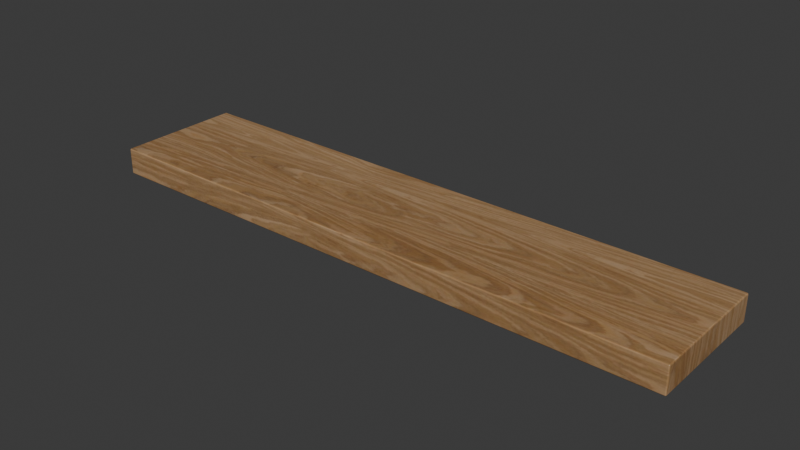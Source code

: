 # Source: shelf-floating-oak.blend  (saved by Blender 5.2.44; exported with 4.5.12 LTS)
import bpy
from mathutils import Matrix  # noqa: F401  (used for matrix-valued properties, if any)

bpy.ops.wm.read_factory_settings(use_empty=True)
scene = bpy.context.scene
scene.name = 'Scene.001'

# ---- collections
col_collection_002 = bpy.data.collections.new('Collection.002'); scene.collection.children.link(col_collection_002)

# ---- images (referenced by path relative to the original .blend; pixels are not part of the script)
import os
ASSET_DIR = os.environ.get("B2B_ASSET_DIR", "")  # directory of the original .blend (textures are referenced by path, not embedded)
HERE = os.path.dirname(os.path.abspath(__file__))  # packed textures are extracted next to this script under _unpacked/

def load_image(name, relpath, width, height, colorspace="sRGB"):
    """Load a texture the original file referenced (path relative to the .blend, or extracted next to this script)."""
    p = next((c for c in (os.path.join(HERE, relpath), os.path.join(ASSET_DIR, relpath)) if relpath and os.path.exists(c)), "")
    if p:
        img = bpy.data.images.load(p, check_existing=True)
        img.name = name
    else:  # same state as the original file: an image datablock whose file is absent (Cycles renders it pink)
        img = bpy.data.images.new(name, width, height)
        img.source = "FILE"
        img.filepath = "//" + (relpath or name)
    img.colorspace_settings.name = colorspace
    return img
img_handpainted_honey_oak_png_003 = load_image('handpainted-honey-oak.png.003', '_unpacked/handpainted-honey-oak.2cd688c0.png', 512, 512, 'sRGB')
img_material_oak_color_jpg_016 = load_image('material-oak-color.jpg.016', '_unpacked/material-oak-color.0f525e32.jpg', 1024, 1024, 'sRGB')
img_material_oak_normal_jpg_019 = load_image('material-oak-normal.jpg.019', '_unpacked/material-oak-normal.d6a48d05.jpg', 1024, 1024, 'Non-Color')
img_material_oak_orm_jpg_016 = load_image('material-oak-orm.jpg.016', '_unpacked/material-oak-orm.f59a88f5.jpg', 1024, 1024, 'Non-Color')

# ---- materials (node trees are filled in below, after node groups)
mat_honey_oak_010 = bpy.data.materials.new('honey-oak.010')
mat_honey_oak_010.diffuse_color = (1.0, 1.0, 1.0, 1.0)

# ---- material node trees
mat_honey_oak_010.use_nodes = True; mat_honey_oak_010.node_tree.nodes.clear()
_N = mat_honey_oak_010.node_tree.nodes; _L = mat_honey_oak_010.node_tree.links
n0 = _N.new('ShaderNodeBsdfPrincipled'); n0.name = 'Principled BSDF'; n0.location = (-200, 100)
n0.inputs[10].default_value = 0.005
n1 = _N.new('ShaderNodeOutputMaterial'); n1.name = 'Material Output'; n1.location = (200, 100)
n2 = _N.new('ShaderNodeTexImage'); n2.name = 'Image Texture'; n2.location = (0, 0)
n2.image = img_handpainted_honey_oak_png_003
n3 = _N.new('ShaderNodeUVMap'); n3.name = 'UV Map'; n3.location = (0, 0)
n3.label = 'Nook metric part coordinates; original artwork UV is untouched'
n3.width = 160
n3.uv_map = 'RealismUV'
n4 = _N.new('ShaderNodeMapping'); n4.name = 'Mapping'; n4.location = (0, 0)
n4.inputs[3].default_value = (0.5464, 0.5464, 1.0)
n5 = _N.new('ShaderNodeMapping'); n5.name = 'Mapping.001'; n5.location = (0, 0)
n5.label = 'Reviewed CC0 scan physical repeat in metres'
n5.inputs[3].default_value = (0.5464, 0.5464, 1.0)
n6 = _N.new('ShaderNodeTexImage'); n6.name = 'Image Texture.001'; n6.location = (0, 0)
n6.label = 'Explicit licensed coordinated scan; prior nodes retained for ed'
n6.image = img_material_oak_color_jpg_016
n7 = _N.new('ShaderNodeMixRGB'); n7.name = 'Mix (Legacy)'; n7.location = (0, 0)
n7.blend_type = 'MULTIPLY'
n7.inputs[0].default_value = 1.0
n7.inputs[2].default_value = (1.0, 1.0, 1.0, 1.0)
n8 = _N.new('ShaderNodeTexImage'); n8.name = 'Image Texture.002'; n8.location = (0, 0)
n8.label = 'Explicit licensed coordinated scan; prior nodes retained for ed'
n8.image = img_material_oak_normal_jpg_019
n9 = _N.new('ShaderNodeNormalMap'); n9.name = 'Normal Map'; n9.location = (0, 0)
n9.width = 160
n9.uv_map = 'RealismUV'
n9.inputs[0].default_value = 0.14
n10 = _N.new('ShaderNodeTexImage'); n10.name = 'Image Texture.003'; n10.location = (0, 0)
n10.label = 'Explicit licensed coordinated scan; prior nodes retained for ed'
n10.image = img_material_oak_orm_jpg_016
n11 = _N.new('ShaderNodeSeparateColor'); n11.name = 'Separate Color'; n11.location = (0, 0)
n12 = _N.new('ShaderNodeMath'); n12.name = 'Math'; n12.location = (0, 0)
n12.operation = 'MULTIPLY'
n12.inputs[1].default_value = 0.8
_L.new(n0.outputs[0], n1.inputs[0])
_L.new(n3.outputs[0], n4.inputs[0])
_L.new(n3.outputs[0], n5.inputs[0])
_L.new(n5.outputs[0], n6.inputs[0])
_L.new(n6.outputs[0], n7.inputs[1])
_L.new(n7.outputs[0], n0.inputs[0])
_L.new(n5.outputs[0], n8.inputs[0])
_L.new(n8.outputs[0], n9.inputs[1])
_L.new(n9.outputs[0], n0.inputs[5])
_L.new(n5.outputs[0], n10.inputs[0])
_L.new(n10.outputs[0], n11.inputs[0])
_L.new(n11.outputs[1], n12.inputs[0])
_L.new(n12.outputs[0], n0.inputs[2])
n1.is_active_output = True

# ---- world
world_world_001 = bpy.data.worlds.new('World.001'); scene.world = world_world_001
world_world_001.use_nodes = True; world_world_001.node_tree.nodes.clear()
_N = world_world_001.node_tree.nodes; _L = world_world_001.node_tree.links
n0 = _N.new('ShaderNodeOutputWorld'); n0.name = 'World Output'; n0.location = (200, 100)
n1 = _N.new('ShaderNodeBackground'); n1.name = 'Background'; n1.location = (-200, 100)
n1.inputs[0].default_value = (0.05088, 0.05088, 0.05088, 1.0)
_L.new(n1.outputs[0], n0.inputs[0])
n0.is_active_output = True
world_world_001.color = (0.05088, 0.05088, 0.05088)
world_world_001.sun_shadow_jitter_overblur = 0.0

# ---- meshes
me_cube_205 = bpy.data.meshes.new('Cube.205')
me_cube_205.from_pydata([(-0.597, -0.127, 0.0), (-0.597, -0.13, 0.003), (-0.6, -0.127, 0.003), (-0.597, -0.1291, 0.0008787), (-0.5987, -0.1287, 0.001268), (-0.5991, -0.1291, 0.003), (-0.5991, -0.127, 0.0008787), (-0.597, -0.13, 0.052), (-0.597, -0.127, 0.055), (-0.6, -0.127, 0.052), (-0.597, -0.1291, 0.05412), (-0.5987, -0.1287, 0.05373), (-0.5991, -0.127, 0.05412), (-0.5991, -0.1291, 0.052), (-0.597, 0.127, 0.0), (-0.6, 0.127, 0.003), (-0.597, 0.13, 0.003), (-0.5991, 0.127, 0.0008787), (-0.5987, 0.1287, 0.001268), (-0.5991, 0.1291, 0.003), (-0.597, 0.1291, 0.0008787), (-0.597, 0.127, 0.055), (-0.597, 0.13, 0.052), (-0.6, 0.127, 0.052), (-0.597, 0.1291, 0.05412), (-0.5987, 0.1287, 0.05373), (-0.5991, 0.1291, 0.052), (-0.5991, 0.127, 0.05412), (0.597, -0.127, 0.0), (0.6, -0.127, 0.003), (0.597, -0.13, 0.003), (0.5991, -0.127, 0.0008787), (0.5987, -0.1287, 0.001268), (0.5991, -0.1291, 0.003), (0.597, -0.1291, 0.0008787), (0.597, -0.127, 0.055), (0.597, -0.13, 0.052), (0.6, -0.127, 0.052), (0.597, -0.1291, 0.05412), (0.5987, -0.1287, 0.05373), (0.5991, -0.1291, 0.052), (0.5991, -0.127, 0.05412), (0.597, 0.127, 0.0), (0.597, 0.13, 0.003), (0.6, 0.127, 0.003), (0.597, 0.1291, 0.0008787), (0.5987, 0.1287, 0.001268), (0.5991, 0.1291, 0.003), (0.5991, 0.127, 0.0008787), (0.597, 0.127, 0.055), (0.6, 0.127, 0.052), (0.597, 0.13, 0.052), (0.5991, 0.127, 0.05412), (0.5987, 0.1287, 0.05373), (0.5991, 0.1291, 0.052), (0.597, 0.1291, 0.05412)], [], [(0, 3, 4, 6), (1, 5, 4, 3), (2, 6, 4, 5), (7, 10, 11, 13), (8, 12, 11, 10), (9, 13, 11, 12), (14, 17, 18, 20), (15, 19, 18, 17), (16, 20, 18, 19), (21, 24, 25, 27), (22, 26, 25, 24), (23, 27, 25, 26), (28, 31, 32, 34), (29, 33, 32, 31), (30, 34, 32, 33), (35, 38, 39, 41), (36, 40, 39, 38), (37, 41, 39, 40), (42, 45, 46, 48), (43, 47, 46, 45), (44, 48, 46, 47), (49, 52, 53, 55), (50, 54, 53, 52), (51, 55, 53, 54), (14, 0, 6, 17), (17, 6, 2, 15), (1, 7, 13, 5), (5, 13, 9, 2), (8, 21, 27, 12), (12, 27, 23, 9), (22, 16, 19, 26), (26, 19, 15, 23), (42, 14, 20, 45), (45, 20, 16, 43), (21, 49, 55, 24), (24, 55, 51, 22), (50, 44, 47, 54), (54, 47, 43, 51), (28, 42, 48, 31), (31, 48, 44, 29), (49, 35, 41, 52), (52, 41, 37, 50), (36, 30, 33, 40), (40, 33, 29, 37), (0, 28, 34, 3), (3, 34, 30, 1), (35, 8, 10, 38), (38, 10, 7, 36), (14, 42, 28, 0), (2, 9, 23, 15), (30, 36, 7, 1), (49, 21, 8, 35), (16, 22, 51, 43), (44, 50, 37, 29)])
_uv = me_cube_205.uv_layers.new(name='UVMap')
_uv.uv.foreach_set('vector', [0.1256, 0.7471, 0.1256, 0.75, 0.1253, 0.75, 0.125, 0.7471, 0.3886, 0.9994, 0.3886, 1.0, 0.3808, 1.0, 0.375, 0.9994, 0.3886, 0.002885, 0.375, 0.002885, 0.375, 0.001219, 0.3886, 0.0, 0.6114, 0.9994, 0.625, 0.9994, 0.625, 0.9997, 0.6114, 1.0, 0.8744, 0.7471, 0.875, 0.7471, 0.875, 0.7488, 0.8744, 0.75, 0.6114, 0.002885, 0.6114, 0.0, 0.6192, 0.0, 0.625, 0.002885, 0.1256, 0.5029, 0.125, 0.5029, 0.125, 0.5012, 0.1256, 0.5, 0.3886, 0.2471, 0.3886, 0.25, 0.3779, 0.2501, 0.375, 0.2471, 0.3886, 0.2506, 0.375, 0.2506, 0.3779, 0.2501, 0.3886, 0.25, 0.8744, 0.5029, 0.8744, 0.5, 0.8747, 0.5, 0.875, 0.5029, 0.6114, 0.2506, 0.6114, 0.25, 0.6221, 0.2494, 0.625, 0.2506, 0.6114, 0.2471, 0.625, 0.2471, 0.6221, 0.2494, 0.6114, 0.25, 0.3744, 0.7471, 0.375, 0.7471, 0.3769, 0.7497, 0.3747, 0.7503, 0.3886, 0.7471, 0.3886, 0.75, 0.3769, 0.7497, 0.375, 0.7471, 0.3886, 0.7506, 0.3747, 0.7503, 0.3769, 0.7497, 0.3886, 0.75, 0.6256, 0.7471, 0.6253, 0.7503, 0.6232, 0.7496, 0.625, 0.7471, 0.6114, 0.7506, 0.6114, 0.75, 0.6232, 0.7496, 0.6253, 0.7503, 0.6114, 0.7471, 0.625, 0.7471, 0.6232, 0.7496, 0.6114, 0.75, 0.3744, 0.5029, 0.3747, 0.4997, 0.3768, 0.5004, 0.375, 0.5029, 0.3886, 0.4994, 0.3886, 0.5, 0.3768, 0.5004, 0.3747, 0.4997, 0.3886, 0.5029, 0.375, 0.5029, 0.3768, 0.5004, 0.3886, 0.5, 0.6256, 0.5029, 0.625, 0.5029, 0.6231, 0.5003, 0.6253, 0.4997, 0.6114, 0.5029, 0.6114, 0.5, 0.6231, 0.5003, 0.625, 0.5029, 0.6114, 0.4994, 0.6253, 0.4997, 0.6231, 0.5003, 0.6114, 0.5, 0.1256, 0.5029, 0.1256, 0.7471, 0.125, 0.7471, 0.125, 0.5029, 0.375, 0.2471, 0.375, 0.002885, 0.3886, 0.002885, 0.3886, 0.2471, 0.3886, 0.9994, 0.6114, 0.9994, 0.6114, 1.0, 0.3886, 1.0, 0.3886, 0.0, 0.6114, 0.0, 0.6114, 0.002885, 0.3886, 0.002885, 0.8744, 0.7471, 0.8744, 0.5029, 0.875, 0.5029, 0.875, 0.7471, 0.625, 0.002885, 0.625, 0.2471, 0.6114, 0.2471, 0.6114, 0.002885, 0.6114, 0.2506, 0.3886, 0.2506, 0.3886, 0.25, 0.6114, 0.25, 0.6114, 0.25, 0.3886, 0.25, 0.3886, 0.2471, 0.6114, 0.2471, 0.3744, 0.5029, 0.1256, 0.5029, 0.1256, 0.5, 0.3747, 0.4997, 0.3747, 0.4997, 0.375, 0.2506, 0.3886, 0.2506, 0.3886, 0.4994, 0.8744, 0.5029, 0.6256, 0.5029, 0.6253, 0.4997, 0.8744, 0.5, 0.625, 0.2506, 0.6253, 0.4997, 0.6114, 0.4994, 0.6114, 0.2506, 0.6114, 0.5029, 0.3886, 0.5029, 0.3886, 0.5, 0.6114, 0.5, 0.6114, 0.5, 0.3886, 0.5, 0.3886, 0.4994, 0.6114, 0.4994, 0.3744, 0.7471, 0.3744, 0.5029, 0.375, 0.5029, 0.375, 0.7471, 0.375, 0.7471, 0.375, 0.5029, 0.3886, 0.5029, 0.3886, 0.7471, 0.6256, 0.5029, 0.6256, 0.7471, 0.625, 0.7471, 0.625, 0.5029, 0.625, 0.5029, 0.625, 0.7471, 0.6114, 0.7471, 0.6114, 0.5029, 0.6114, 0.7506, 0.3886, 0.7506, 0.3886, 0.75, 0.6114, 0.75, 0.6114, 0.75, 0.3886, 0.75, 0.3886, 0.7471, 0.6114, 0.7471, 0.1256, 0.7471, 0.3744, 0.7471, 0.3747, 0.7503, 0.1256, 0.75, 0.375, 0.9994, 0.3747, 0.7503, 0.3886, 0.7506, 0.3886, 0.9994, 0.6256, 0.7471, 0.8744, 0.7471, 0.8744, 0.75, 0.6253, 0.7503, 0.6253, 0.7503, 0.625, 0.9994, 0.6114, 0.9994, 0.6114, 0.7506, 0.1256, 0.5029, 0.3744, 0.5029, 0.3744, 0.7471, 0.1256, 0.7471, 0.3886, 0.002885, 0.6114, 0.002885, 0.6114, 0.2471, 0.3886, 0.2471, 0.3886, 0.7506, 0.6114, 0.7506, 0.6114, 0.9994, 0.3886, 0.9994, 0.6256, 0.5029, 0.8744, 0.5029, 0.8744, 0.7471, 0.6256, 0.7471, 0.3886, 0.2506, 0.6114, 0.2506, 0.6114, 0.4994, 0.3886, 0.4994, 0.3886, 0.5029, 0.6114, 0.5029, 0.6114, 0.7471, 0.3886, 0.7471])
_uv.active_render = True
_uv = me_cube_205.uv_layers.new(name='RealismUV')
_uv.uv.foreach_set('vector', [-0.127, -0.597, -0.1291, -0.597, -0.1287, -0.5987, -0.127, -0.5991, 0.003, -0.597, 0.003, -0.5991, 0.001268, -0.5987, 0.0008787, -0.597, -0.127, 0.003, -0.127, 0.0008787, -0.1287, 0.001268, -0.1291, 0.003, 0.052, -0.597, 0.05412, -0.597, 0.05373, -0.5987, 0.052, -0.5991, -0.127, -0.597, -0.127, -0.5991, -0.1287, -0.5987, -0.1291, -0.597, -0.127, 0.052, -0.1291, 0.052, -0.1287, 0.05373, -0.127, 0.05412, 0.127, -0.597, 0.127, -0.5991, 0.1287, -0.5987, 0.1291, -0.597, 0.127, 0.003, 0.1291, 0.003, 0.1287, 0.001268, 0.127, 0.0008787, 0.003, -0.597, 0.0008787, -0.597, 0.001268, -0.5987, 0.003, -0.5991, 0.127, -0.597, 0.1291, -0.597, 0.1287, -0.5987, 0.127, -0.5991, 0.052, -0.597, 0.052, -0.5991, 0.05373, -0.5987, 0.05412, -0.597, 0.127, 0.052, 0.127, 0.05412, 0.1287, 0.05373, 0.1291, 0.052, -0.127, 0.597, -0.127, 0.5991, -0.1287, 0.5987, -0.1291, 0.597, -0.127, 0.003, -0.1291, 0.003, -0.1287, 0.001268, -0.127, 0.0008787, 0.003, 0.597, 0.0008787, 0.597, 0.001268, 0.5987, 0.003, 0.5991, -0.127, 0.597, -0.1291, 0.597, -0.1287, 0.5987, -0.127, 0.5991, 0.052, 0.597, 0.052, 0.5991, 0.05373, 0.5987, 0.05412, 0.597, -0.127, 0.052, -0.127, 0.05412, -0.1287, 0.05373, -0.1291, 0.052, 0.127, 0.597, 0.1291, 0.597, 0.1287, 0.5987, 0.127, 0.5991, 0.003, 0.597, 0.003, 0.5991, 0.001268, 0.5987, 0.0008787, 0.597, 0.127, 0.003, 0.127, 0.0008787, 0.1287, 0.001268, 0.1291, 0.003, 0.127, 0.597, 0.127, 0.5991, 0.1287, 0.5987, 0.1291, 0.597, 0.127, 0.052, 0.1291, 0.052, 0.1287, 0.05373, 0.127, 0.05412, 0.052, 0.597, 0.05412, 0.597, 0.05373, 0.5987, 0.052, 0.5991, 0.127, -0.597, -0.127, -0.597, -0.127, -0.5991, 0.127, -0.5991, 0.127, 0.0008787, -0.127, 0.0008787, -0.127, 0.003, 0.127, 0.003, 0.003, -0.597, 0.052, -0.597, 0.052, -0.5991, 0.003, -0.5991, -0.1291, 0.003, -0.1291, 0.052, -0.127, 0.052, -0.127, 0.003, -0.127, -0.597, 0.127, -0.597, 0.127, -0.5991, -0.127, -0.5991, -0.127, 0.05412, 0.127, 0.05412, 0.127, 0.052, -0.127, 0.052, 0.052, -0.597, 0.003, -0.597, 0.003, -0.5991, 0.052, -0.5991, 0.1291, 0.052, 0.1291, 0.003, 0.127, 0.003, 0.127, 0.052, 0.127, 0.597, 0.127, -0.597, 0.1291, -0.597, 0.1291, 0.597, 0.0008787, 0.597, 0.0008787, -0.597, 0.003, -0.597, 0.003, 0.597, 0.127, -0.597, 0.127, 0.597, 0.1291, 0.597, 0.1291, -0.597, 0.05412, -0.597, 0.05412, 0.597, 0.052, 0.597, 0.052, -0.597, 0.127, 0.052, 0.127, 0.003, 0.1291, 0.003, 0.1291, 0.052, 0.052, 0.5991, 0.003, 0.5991, 0.003, 0.597, 0.052, 0.597, -0.127, 0.597, 0.127, 0.597, 0.127, 0.5991, -0.127, 0.5991, -0.127, 0.0008787, 0.127, 0.0008787, 0.127, 0.003, -0.127, 0.003, 0.127, 0.597, -0.127, 0.597, -0.127, 0.5991, 0.127, 0.5991, 0.127, 0.05412, -0.127, 0.05412, -0.127, 0.052, 0.127, 0.052, 0.052, 0.597, 0.003, 0.597, 0.003, 0.5991, 0.052, 0.5991, -0.1291, 0.052, -0.1291, 0.003, -0.127, 0.003, -0.127, 0.052, -0.127, -0.597, -0.127, 0.597, -0.1291, 0.597, -0.1291, -0.597, 0.0008787, -0.597, 0.0008787, 0.597, 0.003, 0.597, 0.003, -0.597, -0.127, 0.597, -0.127, -0.597, -0.1291, -0.597, -0.1291, 0.597, 0.05412, 0.597, 0.05412, -0.597, 0.052, -0.597, 0.052, 0.597, 0.127, -0.597, 0.127, 0.597, -0.127, 0.597, -0.127, -0.597, -0.127, 0.003, -0.127, 0.052, 0.127, 0.052, 0.127, 0.003, 0.003, 0.597, 0.052, 0.597, 0.052, -0.597, 0.003, -0.597, 0.127, 0.597, 0.127, -0.597, -0.127, -0.597, -0.127, 0.597, 0.003, -0.597, 0.052, -0.597, 0.052, 0.597, 0.003, 0.597, 0.127, 0.003, 0.127, 0.052, -0.127, 0.052, -0.127, 0.003])
me_cube_205.materials.append(mat_honey_oak_010)
me_cube_205.update()
me_cube_205.normals_split_custom_set([tuple(v) for v in zip(*[iter([-0.0007339, -0.003478, -1.0, -0.0005259, -0.7071, -0.7071, -0.5773, -0.5774, -0.5774, -0.7071, -0.002453, -0.7071, -0.0007731, -0.9999, -0.01717, -0.7071, -0.707, -0.01255, -0.5774, -0.5774, -0.5773, -0.000515, -0.7071, -0.7071, -0.9998, -0.003391, -0.01714, -0.7071, -0.002455, -0.7071, -0.5774, -0.5773, -0.5774, -0.7071, -0.707, -0.01249, -0.0007324, -0.9999, 0.01724, -0.0005389, -0.7071, 0.7071, -0.5773, -0.5773, 0.5774, -0.707, -0.7071, 0.01248, -0.0007892, -0.00341, 1.0, -0.7071, -0.002458, 0.7071, -0.5774, -0.5773, 0.5774, -0.0005128, -0.7071, 0.7071, -0.9998, -0.003435, 0.01713, -0.707, -0.7071, 0.01255, -0.5773, -0.5774, 0.5773, -0.7071, -0.002473, 0.7071, -0.0007909, 0.00342, -1.0, -0.7071, 0.002468, -0.7071, -0.5774, 0.5773, -0.5774, -0.0005102, 0.7071, -0.7071, -0.9998, 0.003411, -0.01713, -0.707, 0.7071, -0.01256, -0.5773, 0.5774, -0.5773, -0.7071, 0.00245, -0.7071, -0.0007211, 0.9999, -0.01723, -0.0005324, 0.7071, -0.7071, -0.5773, 0.5774, -0.5774, -0.707, 0.7071, -0.01247, -0.0007331, 0.003468, 1.0, -0.0005295, 0.7071, 0.7071, -0.5773, 0.5774, 0.5774, -0.7071, 0.002442, 0.7071, -0.0007843, 0.9999, 0.01718, -0.7071, 0.707, 0.01255, -0.5774, 0.5773, 0.5773, -0.0005215, 0.7071, 0.7071, -0.9998, 0.003418, 0.01714, -0.7071, 0.002482, 0.7071, -0.5773, 0.5773, 0.5774, -0.7071, 0.707, 0.01248, 0.0007909, -0.00342, -1.0, 0.7071, -0.002468, -0.7071, 0.5774, -0.5773, -0.5774, 0.0005102, -0.7071, -0.7071, 0.9998, -0.003411, -0.01713, 0.707, -0.7071, -0.01256, 0.5773, -0.5774, -0.5773, 0.7071, -0.00245, -0.7071, 0.0007211, -0.9999, -0.01723, 0.0005324, -0.7071, -0.7071, 0.5773, -0.5774, -0.5774, 0.707, -0.7071, -0.01247, 0.0007331, -0.003468, 1.0, 0.0005295, -0.7071, 0.7071, 0.5773, -0.5774, 0.5774, 0.7071, -0.002442, 0.7071, 0.0007843, -0.9999, 0.01718, 0.7071, -0.707, 0.01255, 0.5774, -0.5773, 0.5773, 0.0005215, -0.7071, 0.7071, 0.9998, -0.003418, 0.01714, 0.7071, -0.002482, 0.7071, 0.5773, -0.5773, 0.5774, 0.7071, -0.707, 0.01248, 0.0007339, 0.003478, -1.0, 0.0005259, 0.7071, -0.7071, 0.5773, 0.5774, -0.5774, 0.7071, 0.002453, -0.7071, 0.0007731, 0.9999, -0.01717, 0.7071, 0.707, -0.01255, 0.5774, 0.5774, -0.5773, 0.000515, 0.7071, -0.7071, 0.9998, 0.003391, -0.01714, 0.7071, 0.002455, -0.7071, 0.5774, 0.5773, -0.5774, 0.7071, 0.707, -0.01249, 0.0007892, 0.00341, 1.0, 0.7071, 0.002458, 0.7071, 0.5774, 0.5773, 0.5774, 0.0005128, 0.7071, 0.7071, 0.9998, 0.003435, 0.01713, 0.707, 0.7071, 0.01255, 0.5773, 0.5774, 0.5773, 0.7071, 0.002473, 0.7071, 0.0007324, 0.9999, 0.01724, 0.0005389, 0.7071, 0.7071, 0.5773, 0.5773, 0.5774, 0.707, 0.7071, 0.01248, -0.0007677, 0.003443, -1.0, -0.0007677, -0.003443, -1.0, -0.7071, -0.002458, -0.7071, -0.7071, 0.002458, -0.7071, -0.7071, 0.002458, -0.7071, -0.7071, -0.002458, -0.7071, -0.9998, -0.003411, -0.01722, -0.9998, 0.003411, -0.01722, -0.0007747, -0.9999, -0.01718, -0.0007747, -0.9999, 0.01718, -0.707, -0.7071, 0.01248, -0.707, -0.7071, -0.01253, -0.7071, -0.707, -0.01248, -0.7071, -0.707, 0.01253, -0.9998, -0.003411, 0.01713, -0.9998, -0.003411, -0.01713, -0.0007669, -0.003443, 1.0, -0.0007669, 0.003443, 1.0, -0.7071, 0.002458, 0.7071, -0.7071, -0.002458, 0.7071, -0.7071, -0.002458, 0.7071, -0.7071, 0.002458, 0.7071, -0.9998, 0.003411, 0.01722, -0.9998, -0.003411, 0.01722, -0.0007747, 0.9999, 0.01718, -0.0007747, 0.9999, -0.01718, -0.707, 0.7071, -0.01248, -0.707, 0.7071, 0.01253, -0.7071, 0.707, 0.01248, -0.7071, 0.707, -0.01253, -0.9998, 0.003411, -0.01713, -0.9998, 0.003411, 0.01713, 0.0007459, 0.00344, -1.0, -0.0007459, 0.00344, -1.0, -0.000532, 0.7071, -0.7071, 0.000532, 0.7071, -0.7071, 0.000532, 0.7071, -0.7071, -0.0004769, 0.7071, -0.7071, -0.0007208, 0.9999, -0.0172, 0.0007208, 0.9999, -0.0172, -0.0007459, 0.003439, 1.0, 0.0007459, 0.003439, 1.0, 0.000532, 0.7071, 0.7071, -0.000532, 0.7071, 0.7071, -0.000532, 0.7071, 0.7071, 0.0004769, 0.7071, 0.7071, 0.0007208, 0.9999, 0.0172, -0.0007208, 0.9999, 0.0172, 0.9998, 0.003411, 0.01713, 0.9998, 0.003411, -0.01713, 0.7071, 0.707, -0.01248, 0.7071, 0.707, 0.01253, 0.707, 0.7071, 0.01248, 0.707, 0.7071, -0.01253, 0.0007747, 0.9999, -0.01718, 0.0007747, 0.9999, 0.01718, 0.0007677, -0.003443, -1.0, 0.0007677, 0.003443, -1.0, 0.7071, 0.002458, -0.7071, 0.7071, -0.002458, -0.7071, 0.7071, -0.002458, -0.7071, 0.7071, 0.002458, -0.7071, 0.9998, 0.003411, -0.01722, 0.9998, -0.003411, -0.01722, 0.0007669, 0.003443, 1.0, 0.0007669, -0.003443, 1.0, 0.7071, -0.002458, 0.7071, 0.7071, 0.002458, 0.7071, 0.7071, 0.002458, 0.7071, 0.7071, -0.002458, 0.7071, 0.9998, -0.003411, 0.01722, 0.9998, 0.003411, 0.01722, 0.0007747, -0.9999, 0.01718, 0.0007747, -0.9999, -0.01718, 0.707, -0.7071, -0.01248, 0.707, -0.7071, 0.01253, 0.7071, -0.707, 0.01248, 0.7071, -0.707, -0.01253, 0.9998, -0.003411, -0.01713, 0.9998, -0.003411, 0.01713, -0.0007459, -0.00344, -1.0, 0.0007459, -0.00344, -1.0, 0.000532, -0.7071, -0.7071, -0.000532, -0.7071, -0.7071, -0.000532, -0.7071, -0.7071, 0.0004769, -0.7071, -0.7071, 0.0007208, -0.9999, -0.0172, -0.0007208, -0.9999, -0.0172, 0.0007459, -0.003439, 1.0, -0.0007459, -0.003439, 1.0, -0.000532, -0.7071, 0.7071, 0.000532, -0.7071, 0.7071, 0.000532, -0.7071, 0.7071, -0.0004769, -0.7071, 0.7071, -0.0007208, -0.9999, 0.0172, 0.0007208, -0.9999, 0.0172, -0.0007317, 0.003422, -1.0, 0.0007312, 0.003422, -1.0, 0.0007317, -0.003422, -1.0, -0.0007312, -0.003422, -1.0, -0.9998, -0.003395, -0.01716, -0.9998, -0.003395, 0.01716, -0.9998, 0.003395, 0.01716, -0.9998, 0.003395, -0.01716, 0.0007266, -0.9999, -0.01719, 0.0007266, -0.9999, 0.01719, -0.0007266, -0.9999, 0.01719, -0.0007266, -0.9999, -0.01719, 0.0007317, 0.003422, 1.0, -0.0007312, 0.003422, 1.0, -0.0007317, -0.003422, 1.0, 0.0007312, -0.003422, 1.0, -0.0007266, 0.9999, -0.01719, -0.0007266, 0.9999, 0.01719, 0.0007266, 0.9999, 0.01719, 0.0007266, 0.9999, -0.01719, 0.9998, 0.003395, -0.01716, 0.9998, 0.003395, 0.01716, 0.9998, -0.003395, 0.01716, 0.9998, -0.003395, -0.01716])] * 3)])

# ---- objects
ob_floating_shelf = bpy.data.objects.new('Floating shelf', me_cube_205)

# ---- transforms, parenting, visibility, modifiers, constraints
ob_floating_shelf.location = (0.0, 0.0, 0.0)

# ---- collection membership
col_collection_002.objects.link(ob_floating_shelf)

# ---- scene / render settings (as saved in the file)
scene.frame_start = 1; scene.frame_end = 250; scene.frame_set(1)
scene.render.engine = 'BLENDER_EEVEE_NEXT'
scene.render.bake_bias = 0.0
scene.render.bake_samples = 0
scene.render.compositor_device = 'GPU'
scene.eevee.use_volume_custom_range = False
scene.eevee.fast_gi_thickness_near = 0.1
scene.eevee.fast_gi_thickness_far = 0.0
scene.eevee.ray_tracing_options.screen_trace_thickness = 0.1
bpy.context.view_layer.update()

# ---- added for rendering (the .blend has no active camera and no usable light): camera, sun
cam_auto = bpy.data.cameras.new('AutoCamera')
cam_auto.lens = 50.0
cam_auto.sensor_width = 36.0
cam_auto.clip_end = 1000.0
ob_auto_camera = bpy.data.objects.new('AutoCamera', cam_auto)
scene.collection.objects.link(ob_auto_camera)
ob_auto_camera.location = (1.13717, -1.3646, 0.937236)
ob_auto_camera.rotation_euler = (1.09748, -7.21219e-08, 0.694738)
scene.camera = ob_auto_camera
light_auto_sun = bpy.data.lights.new('AutoSun', 'SUN')
light_auto_sun.energy = 3.0
light_auto_sun.angle = 0.0523599
ob_auto_sun = bpy.data.objects.new('AutoSun', light_auto_sun)
scene.collection.objects.link(ob_auto_sun)
ob_auto_sun.rotation_euler = (0.872665, 0.174533, 0.523599)
bpy.context.view_layer.update()
